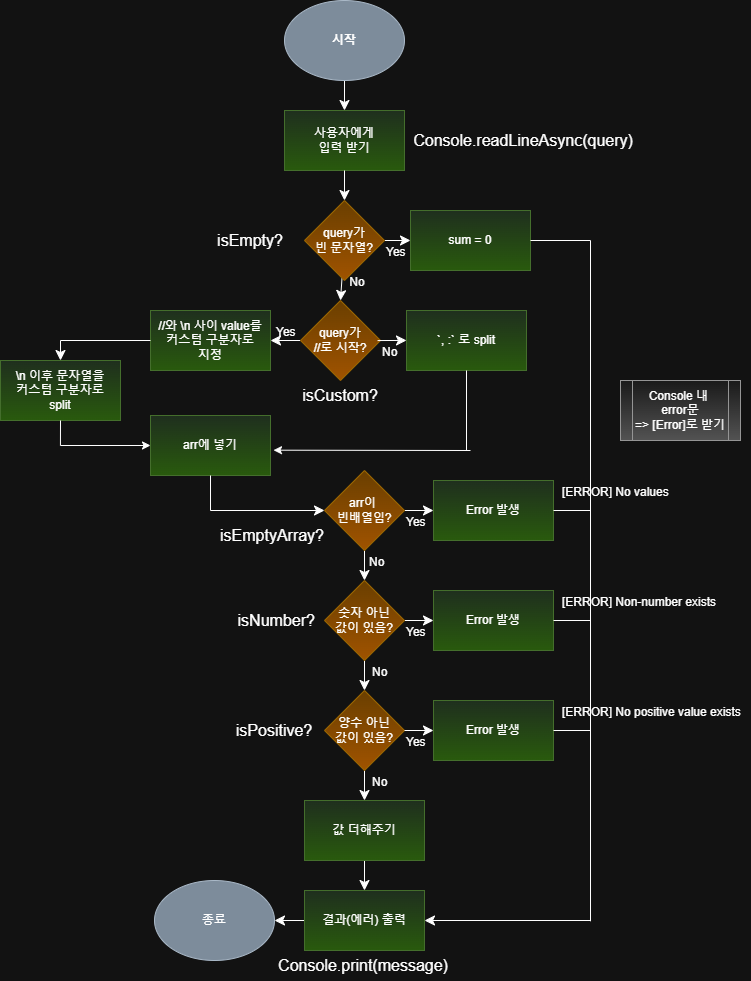

The diagram above was exported from draw.io. Its source (the exported page's mxGraphModel, read from the mxfile embedded in the PNG):
<mxGraphModel dx="1226" dy="661" grid="1" gridSize="10" guides="1" tooltips="1" connect="1" arrows="1" fold="1" page="1" pageScale="1" pageWidth="827" pageHeight="1169" math="0" shadow="0">
  <root>
    <mxCell id="0" />
    <mxCell id="1" parent="0" />
    <mxCell id="p06EXHmHRNm3eUDsMstn-3" style="edgeStyle=none;curved=1;rounded=0;orthogonalLoop=1;jettySize=auto;html=1;entryX=0.5;entryY=0;entryDx=0;entryDy=0;fontSize=12;startSize=8;endSize=8;" parent="1" source="p06EXHmHRNm3eUDsMstn-1" target="p06EXHmHRNm3eUDsMstn-10" edge="1">
      <mxGeometry relative="1" as="geometry">
        <mxPoint x="520.0000000000001" y="450" as="targetPoint" />
      </mxGeometry>
    </mxCell>
    <mxCell id="p06EXHmHRNm3eUDsMstn-1" value="&lt;b&gt;&lt;font style=&quot;color: light-dark(rgb(0, 0, 0), rgb(255, 255, 255));&quot;&gt;시작&lt;/font&gt;&lt;/b&gt;" style="ellipse;whiteSpace=wrap;html=1;fillColor=#647687;strokeColor=#314354;fontColor=#ffffff;" parent="1" vertex="1">
      <mxGeometry x="334" y="170" width="120" height="80" as="geometry" />
    </mxCell>
    <mxCell id="p06EXHmHRNm3eUDsMstn-10" value="사용자에게&lt;div&gt;입력 받기&lt;/div&gt;" style="rounded=0;whiteSpace=wrap;html=1;fillColor=#d5e8d4;strokeColor=#82b366;gradientColor=#97d077;" parent="1" vertex="1">
      <mxGeometry x="334" y="280" width="120" height="60" as="geometry" />
    </mxCell>
    <mxCell id="p06EXHmHRNm3eUDsMstn-11" value="Console.readLineAsync(query)" style="text;strokeColor=none;fillColor=none;html=1;align=center;verticalAlign=middle;whiteSpace=wrap;rounded=0;fontSize=16;" parent="1" vertex="1">
      <mxGeometry x="543" y="295" width="60" height="30" as="geometry" />
    </mxCell>
    <mxCell id="p06EXHmHRNm3eUDsMstn-15" value="" style="edgeStyle=none;curved=1;rounded=0;orthogonalLoop=1;jettySize=auto;html=1;fontSize=12;startSize=8;endSize=8;" parent="1" source="p06EXHmHRNm3eUDsMstn-13" target="p06EXHmHRNm3eUDsMstn-14" edge="1">
      <mxGeometry relative="1" as="geometry" />
    </mxCell>
    <mxCell id="p06EXHmHRNm3eUDsMstn-45" style="edgeStyle=none;curved=1;rounded=0;orthogonalLoop=1;jettySize=auto;html=1;entryX=0.5;entryY=0;entryDx=0;entryDy=0;fontSize=12;startSize=8;endSize=8;" parent="1" source="p06EXHmHRNm3eUDsMstn-13" target="p06EXHmHRNm3eUDsMstn-44" edge="1">
      <mxGeometry relative="1" as="geometry" />
    </mxCell>
    <mxCell id="p06EXHmHRNm3eUDsMstn-13" value="query가&lt;div&gt;빈 문자열?&lt;/div&gt;" style="rhombus;whiteSpace=wrap;html=1;fillColor=#ffcd28;gradientColor=#ffa500;strokeColor=#d79b00;" parent="1" vertex="1">
      <mxGeometry x="354" y="370" width="80" height="80" as="geometry" />
    </mxCell>
    <mxCell id="p06EXHmHRNm3eUDsMstn-14" value="sum = 0" style="whiteSpace=wrap;html=1;fillColor=#d5e8d4;gradientColor=#97d077;strokeColor=#82b366;" parent="1" vertex="1">
      <mxGeometry x="460" y="380" width="120" height="60" as="geometry" />
    </mxCell>
    <mxCell id="p06EXHmHRNm3eUDsMstn-24" value="//와 \n 사이 value를&lt;div&gt;커스텀 구분자로&lt;/div&gt;&lt;div&gt;지정&lt;/div&gt;" style="rounded=0;whiteSpace=wrap;html=1;fillColor=#d5e8d4;gradientColor=#97d077;strokeColor=#82b366;" parent="1" vertex="1">
      <mxGeometry x="200" y="480" width="120" height="60" as="geometry" />
    </mxCell>
    <mxCell id="p06EXHmHRNm3eUDsMstn-37" value="Console.print(message)" style="text;strokeColor=none;fillColor=none;html=1;align=center;verticalAlign=middle;whiteSpace=wrap;rounded=0;fontSize=16;" parent="1" vertex="1">
      <mxGeometry x="383" y="1120" width="60" height="30" as="geometry" />
    </mxCell>
    <mxCell id="p06EXHmHRNm3eUDsMstn-38" value="&lt;font style=&quot;color: light-dark(rgb(0, 0, 0), rgb(255, 255, 255));&quot;&gt;종료&lt;/font&gt;" style="ellipse;whiteSpace=wrap;html=1;fillColor=#647687;fontColor=#ffffff;strokeColor=#314354;" parent="1" vertex="1">
      <mxGeometry x="204" y="1050" width="120" height="80" as="geometry" />
    </mxCell>
    <mxCell id="p06EXHmHRNm3eUDsMstn-46" style="edgeStyle=none;curved=1;rounded=0;orthogonalLoop=1;jettySize=auto;html=1;fontSize=12;startSize=8;endSize=8;" parent="1" source="p06EXHmHRNm3eUDsMstn-44" edge="1">
      <mxGeometry relative="1" as="geometry">
        <mxPoint x="320" y="510" as="targetPoint" />
      </mxGeometry>
    </mxCell>
    <mxCell id="p06EXHmHRNm3eUDsMstn-44" value="&lt;div&gt;query가&lt;/div&gt;//로 시작?" style="rhombus;whiteSpace=wrap;html=1;fillColor=#ffcd28;gradientColor=#ffa500;strokeColor=#d79b00;" parent="1" vertex="1">
      <mxGeometry x="350" y="470" width="80" height="80" as="geometry" />
    </mxCell>
    <mxCell id="p06EXHmHRNm3eUDsMstn-47" value="&lt;font style=&quot;font-size: 12px;&quot;&gt;No&lt;/font&gt;" style="text;strokeColor=none;fillColor=none;html=1;align=center;verticalAlign=middle;whiteSpace=wrap;rounded=0;fontSize=16;" parent="1" vertex="1">
      <mxGeometry x="394" y="440" width="26" height="20" as="geometry" />
    </mxCell>
    <mxCell id="p06EXHmHRNm3eUDsMstn-48" value="&lt;font style=&quot;font-size: 12px;&quot;&gt;Yes&lt;/font&gt;" style="text;strokeColor=none;fillColor=none;html=1;align=left;verticalAlign=middle;whiteSpace=wrap;rounded=0;fontSize=16;" parent="1" vertex="1">
      <mxGeometry x="434" y="410" width="26" height="20" as="geometry" />
    </mxCell>
    <mxCell id="p06EXHmHRNm3eUDsMstn-51" value="\n 이후 문자열을&lt;div&gt;커스텀 구분자로&lt;/div&gt;&lt;div&gt;split&lt;/div&gt;" style="rounded=0;whiteSpace=wrap;html=1;fillColor=#d5e8d4;gradientColor=#97d077;strokeColor=#82b366;" parent="1" vertex="1">
      <mxGeometry x="50" y="530" width="120" height="60" as="geometry" />
    </mxCell>
    <mxCell id="p06EXHmHRNm3eUDsMstn-53" value="`, :` 로 split" style="rounded=0;whiteSpace=wrap;html=1;fillColor=#d5e8d4;gradientColor=#97d077;strokeColor=#82b366;" parent="1" vertex="1">
      <mxGeometry x="456" y="480" width="120" height="60" as="geometry" />
    </mxCell>
    <mxCell id="p06EXHmHRNm3eUDsMstn-54" style="edgeStyle=none;curved=1;rounded=0;orthogonalLoop=1;jettySize=auto;html=1;entryX=0.023;entryY=0.495;entryDx=0;entryDy=0;entryPerimeter=0;fontSize=12;startSize=8;endSize=8;" parent="1" edge="1">
      <mxGeometry relative="1" as="geometry">
        <mxPoint x="427.0662380538663" y="510.0562380538662" as="sourcePoint" />
        <mxPoint x="456" y="509.93000000000006" as="targetPoint" />
      </mxGeometry>
    </mxCell>
    <mxCell id="p06EXHmHRNm3eUDsMstn-55" value="&lt;font style=&quot;font-size: 12px;&quot;&gt;Yes&lt;/font&gt;" style="text;strokeColor=none;fillColor=none;html=1;align=left;verticalAlign=middle;whiteSpace=wrap;rounded=0;fontSize=16;" parent="1" vertex="1">
      <mxGeometry x="324" y="490" width="26" height="20" as="geometry" />
    </mxCell>
    <mxCell id="p06EXHmHRNm3eUDsMstn-56" value="&lt;font style=&quot;font-size: 12px;&quot;&gt;No&lt;/font&gt;" style="text;strokeColor=none;fillColor=none;html=1;align=left;verticalAlign=middle;whiteSpace=wrap;rounded=0;fontSize=16;" parent="1" vertex="1">
      <mxGeometry x="430" y="510" width="26" height="20" as="geometry" />
    </mxCell>
    <mxCell id="p06EXHmHRNm3eUDsMstn-57" value="arr에 넣기" style="rounded=0;whiteSpace=wrap;html=1;fillColor=#d5e8d4;gradientColor=#97d077;strokeColor=#82b366;" parent="1" vertex="1">
      <mxGeometry x="200" y="585" width="120" height="60" as="geometry" />
    </mxCell>
    <mxCell id="p06EXHmHRNm3eUDsMstn-69" style="edgeStyle=none;curved=1;rounded=0;orthogonalLoop=1;jettySize=auto;html=1;entryX=0;entryY=0.5;entryDx=0;entryDy=0;fontSize=12;startSize=8;endSize=8;" parent="1" source="p06EXHmHRNm3eUDsMstn-67" target="p06EXHmHRNm3eUDsMstn-68" edge="1">
      <mxGeometry relative="1" as="geometry" />
    </mxCell>
    <mxCell id="p06EXHmHRNm3eUDsMstn-73" style="edgeStyle=none;curved=1;rounded=0;orthogonalLoop=1;jettySize=auto;html=1;entryX=0.5;entryY=0;entryDx=0;entryDy=0;fontSize=12;startSize=8;endSize=8;" parent="1" source="p06EXHmHRNm3eUDsMstn-67" edge="1">
      <mxGeometry relative="1" as="geometry">
        <mxPoint x="414" y="860" as="targetPoint" />
      </mxGeometry>
    </mxCell>
    <mxCell id="p06EXHmHRNm3eUDsMstn-67" value="숫자 아닌&lt;div&gt;값이 있음?&lt;/div&gt;" style="rhombus;whiteSpace=wrap;html=1;fillColor=#ffcd28;gradientColor=#ffa500;strokeColor=#d79b00;" parent="1" vertex="1">
      <mxGeometry x="374" y="750" width="80" height="80" as="geometry" />
    </mxCell>
    <mxCell id="p06EXHmHRNm3eUDsMstn-68" value="Error 발생" style="rounded=0;whiteSpace=wrap;html=1;fillColor=#d5e8d4;gradientColor=#97d077;strokeColor=#82b366;" parent="1" vertex="1">
      <mxGeometry x="483" y="760" width="120" height="60" as="geometry" />
    </mxCell>
    <mxCell id="p06EXHmHRNm3eUDsMstn-70" value="&lt;font style=&quot;font-size: 12px;&quot;&gt;Yes&lt;/font&gt;" style="text;strokeColor=none;fillColor=none;html=1;align=left;verticalAlign=middle;whiteSpace=wrap;rounded=0;fontSize=16;" parent="1" vertex="1">
      <mxGeometry x="454" y="790" width="26" height="20" as="geometry" />
    </mxCell>
    <mxCell id="p06EXHmHRNm3eUDsMstn-71" value="&lt;span style=&quot;background-color: transparent; color: light-dark(rgb(0, 0, 0), rgb(255, 255, 255));&quot;&gt;&amp;nbsp;&lt;/span&gt;&lt;span style=&quot;background-color: transparent; color: light-dark(rgb(0, 0, 0), rgb(255, 255, 255));&quot;&gt;isNumber?&lt;/span&gt;" style="text;strokeColor=none;fillColor=none;html=1;align=center;verticalAlign=middle;whiteSpace=wrap;rounded=0;fontSize=16;" parent="1" vertex="1">
      <mxGeometry x="274" y="775" width="100" height="30" as="geometry" />
    </mxCell>
    <mxCell id="p06EXHmHRNm3eUDsMstn-80" style="edgeStyle=none;curved=1;rounded=0;orthogonalLoop=1;jettySize=auto;html=1;entryX=0.5;entryY=0;entryDx=0;entryDy=0;fontSize=12;startSize=8;endSize=8;" parent="1" source="p06EXHmHRNm3eUDsMstn-74" target="p06EXHmHRNm3eUDsMstn-79" edge="1">
      <mxGeometry relative="1" as="geometry" />
    </mxCell>
    <mxCell id="p06EXHmHRNm3eUDsMstn-74" value="양수 아닌&lt;div&gt;값이 있음?&lt;/div&gt;" style="rhombus;whiteSpace=wrap;html=1;fillColor=#ffcd28;gradientColor=#ffa500;strokeColor=#d79b00;" parent="1" vertex="1">
      <mxGeometry x="374" y="860" width="80" height="80" as="geometry" />
    </mxCell>
    <mxCell id="p06EXHmHRNm3eUDsMstn-75" style="edgeStyle=none;curved=1;rounded=0;orthogonalLoop=1;jettySize=auto;html=1;entryX=0;entryY=0.5;entryDx=0;entryDy=0;fontSize=12;startSize=8;endSize=8;" parent="1" target="p06EXHmHRNm3eUDsMstn-76" edge="1">
      <mxGeometry relative="1" as="geometry">
        <mxPoint x="454" y="900" as="sourcePoint" />
      </mxGeometry>
    </mxCell>
    <mxCell id="p06EXHmHRNm3eUDsMstn-76" value="Error 발생" style="rounded=0;whiteSpace=wrap;html=1;fillColor=#d5e8d4;gradientColor=#97d077;strokeColor=#82b366;" parent="1" vertex="1">
      <mxGeometry x="483" y="870" width="120" height="60" as="geometry" />
    </mxCell>
    <mxCell id="p06EXHmHRNm3eUDsMstn-77" value="&lt;font style=&quot;font-size: 12px;&quot;&gt;Yes&lt;/font&gt;" style="text;strokeColor=none;fillColor=none;html=1;align=left;verticalAlign=middle;whiteSpace=wrap;rounded=0;fontSize=16;" parent="1" vertex="1">
      <mxGeometry x="454" y="900" width="26" height="20" as="geometry" />
    </mxCell>
    <mxCell id="p06EXHmHRNm3eUDsMstn-78" value="&lt;div&gt;&lt;span style=&quot;background-color: transparent; color: light-dark(rgb(0, 0, 0), rgb(255, 255, 255));&quot;&gt;isPositive?&lt;/span&gt;&lt;/div&gt;" style="text;strokeColor=none;fillColor=none;html=1;align=center;verticalAlign=middle;whiteSpace=wrap;rounded=0;fontSize=16;" parent="1" vertex="1">
      <mxGeometry x="274" y="885" width="100" height="30" as="geometry" />
    </mxCell>
    <mxCell id="p06EXHmHRNm3eUDsMstn-87" style="edgeStyle=none;curved=1;rounded=0;orthogonalLoop=1;jettySize=auto;html=1;entryX=0.5;entryY=0;entryDx=0;entryDy=0;fontSize=12;startSize=8;endSize=8;" parent="1" source="p06EXHmHRNm3eUDsMstn-79" target="p06EXHmHRNm3eUDsMstn-85" edge="1">
      <mxGeometry relative="1" as="geometry" />
    </mxCell>
    <mxCell id="p06EXHmHRNm3eUDsMstn-79" value="값 더해주기" style="rounded=0;whiteSpace=wrap;html=1;fillColor=#d5e8d4;gradientColor=#97d077;strokeColor=#82b366;" parent="1" vertex="1">
      <mxGeometry x="354" y="970" width="120" height="60" as="geometry" />
    </mxCell>
    <mxCell id="p06EXHmHRNm3eUDsMstn-83" value="&lt;font style=&quot;font-size: 12px;&quot;&gt;No&lt;/font&gt;" style="text;strokeColor=none;fillColor=none;html=1;align=left;verticalAlign=middle;whiteSpace=wrap;rounded=0;fontSize=16;" parent="1" vertex="1">
      <mxGeometry x="420" y="830" width="26" height="20" as="geometry" />
    </mxCell>
    <mxCell id="p06EXHmHRNm3eUDsMstn-84" value="&lt;font style=&quot;font-size: 12px;&quot;&gt;No&lt;/font&gt;" style="text;strokeColor=none;fillColor=none;html=1;align=left;verticalAlign=middle;whiteSpace=wrap;rounded=0;fontSize=16;" parent="1" vertex="1">
      <mxGeometry x="420" y="940" width="26" height="20" as="geometry" />
    </mxCell>
    <mxCell id="p06EXHmHRNm3eUDsMstn-86" style="edgeStyle=none;curved=1;rounded=0;orthogonalLoop=1;jettySize=auto;html=1;entryX=1;entryY=0.5;entryDx=0;entryDy=0;fontSize=12;startSize=8;endSize=8;" parent="1" source="p06EXHmHRNm3eUDsMstn-85" target="p06EXHmHRNm3eUDsMstn-38" edge="1">
      <mxGeometry relative="1" as="geometry" />
    </mxCell>
    <mxCell id="p06EXHmHRNm3eUDsMstn-85" value="결과(에러) 출력" style="rounded=0;whiteSpace=wrap;html=1;fillColor=#d5e8d4;gradientColor=#97d077;strokeColor=#82b366;" parent="1" vertex="1">
      <mxGeometry x="354" y="1060" width="120" height="60" as="geometry" />
    </mxCell>
    <mxCell id="p06EXHmHRNm3eUDsMstn-88" value="" style="endArrow=none;html=1;rounded=0;fontSize=12;startSize=8;endSize=8;curved=1;" parent="1" edge="1">
      <mxGeometry width="50" height="50" relative="1" as="geometry">
        <mxPoint x="603" y="790" as="sourcePoint" />
        <mxPoint x="640" y="790" as="targetPoint" />
      </mxGeometry>
    </mxCell>
    <mxCell id="p06EXHmHRNm3eUDsMstn-89" value="" style="endArrow=none;html=1;rounded=0;fontSize=12;startSize=8;endSize=8;curved=1;" parent="1" edge="1">
      <mxGeometry width="50" height="50" relative="1" as="geometry">
        <mxPoint x="603" y="900" as="sourcePoint" />
        <mxPoint x="640" y="900" as="targetPoint" />
      </mxGeometry>
    </mxCell>
    <mxCell id="p06EXHmHRNm3eUDsMstn-90" value="" style="endArrow=none;html=1;rounded=0;fontSize=12;startSize=8;endSize=8;curved=1;" parent="1" edge="1">
      <mxGeometry width="50" height="50" relative="1" as="geometry">
        <mxPoint x="640" y="410" as="sourcePoint" />
        <mxPoint x="640" y="1090.8" as="targetPoint" />
      </mxGeometry>
    </mxCell>
    <mxCell id="p06EXHmHRNm3eUDsMstn-91" value="" style="endArrow=classic;html=1;rounded=0;fontSize=12;startSize=8;endSize=8;curved=1;entryX=1;entryY=0.5;entryDx=0;entryDy=0;" parent="1" target="p06EXHmHRNm3eUDsMstn-85" edge="1">
      <mxGeometry width="50" height="50" relative="1" as="geometry">
        <mxPoint x="640" y="1090" as="sourcePoint" />
        <mxPoint x="550" y="970" as="targetPoint" />
      </mxGeometry>
    </mxCell>
    <mxCell id="p06EXHmHRNm3eUDsMstn-94" style="edgeStyle=none;curved=1;rounded=0;orthogonalLoop=1;jettySize=auto;html=1;entryX=0.5;entryY=0;entryDx=0;entryDy=0;fontSize=12;startSize=8;endSize=8;" parent="1" source="p06EXHmHRNm3eUDsMstn-10" edge="1">
      <mxGeometry relative="1" as="geometry">
        <mxPoint x="394" y="370" as="targetPoint" />
      </mxGeometry>
    </mxCell>
    <mxCell id="p06EXHmHRNm3eUDsMstn-104" value="&lt;font style=&quot;font-size: 12px;&quot;&gt;[ERROR] Non-number exists&lt;/font&gt;" style="text;strokeColor=none;fillColor=none;html=1;align=left;verticalAlign=middle;whiteSpace=wrap;rounded=0;fontSize=16;" parent="1" vertex="1">
      <mxGeometry x="610" y="760" width="160" height="20" as="geometry" />
    </mxCell>
    <mxCell id="p06EXHmHRNm3eUDsMstn-105" value="&lt;font style=&quot;font-size: 12px;&quot;&gt;[ERROR] No positive value exists&lt;/font&gt;" style="text;strokeColor=none;fillColor=none;html=1;align=left;verticalAlign=middle;whiteSpace=wrap;rounded=0;fontSize=16;" parent="1" vertex="1">
      <mxGeometry x="610" y="870" width="190" height="20" as="geometry" />
    </mxCell>
    <mxCell id="p06EXHmHRNm3eUDsMstn-107" value="Console 내&amp;nbsp;&lt;div&gt;error문&lt;div&gt;=&amp;gt; [Error]로 받기&lt;/div&gt;&lt;/div&gt;" style="shape=process;whiteSpace=wrap;html=1;backgroundOutline=1;fillColor=#f5f5f5;gradientColor=#b3b3b3;strokeColor=#666666;" parent="1" vertex="1">
      <mxGeometry x="670" y="550" width="120" height="60" as="geometry" />
    </mxCell>
    <mxCell id="p06EXHmHRNm3eUDsMstn-110" style="edgeStyle=none;curved=1;rounded=0;orthogonalLoop=1;jettySize=auto;html=1;entryX=-0.001;entryY=0.483;entryDx=0;entryDy=0;entryPerimeter=0;fontSize=12;startSize=8;endSize=8;" parent="1" source="p06EXHmHRNm3eUDsMstn-24" target="p06EXHmHRNm3eUDsMstn-24" edge="1">
      <mxGeometry relative="1" as="geometry" />
    </mxCell>
    <mxCell id="p06EXHmHRNm3eUDsMstn-117" style="edgeStyle=none;curved=1;rounded=0;orthogonalLoop=1;jettySize=auto;html=1;entryX=0.5;entryY=0;entryDx=0;entryDy=0;fontSize=12;startSize=8;endSize=8;" parent="1" source="p06EXHmHRNm3eUDsMstn-111" target="p06EXHmHRNm3eUDsMstn-67" edge="1">
      <mxGeometry relative="1" as="geometry" />
    </mxCell>
    <mxCell id="p06EXHmHRNm3eUDsMstn-121" style="edgeStyle=none;curved=1;rounded=0;orthogonalLoop=1;jettySize=auto;html=1;entryX=0;entryY=0.5;entryDx=0;entryDy=0;fontSize=12;startSize=8;endSize=8;" parent="1" source="p06EXHmHRNm3eUDsMstn-111" target="p06EXHmHRNm3eUDsMstn-120" edge="1">
      <mxGeometry relative="1" as="geometry" />
    </mxCell>
    <mxCell id="p06EXHmHRNm3eUDsMstn-111" value="arr이&amp;nbsp;&lt;div&gt;빈배열임?&lt;/div&gt;" style="rhombus;whiteSpace=wrap;html=1;fillColor=#ffcd28;gradientColor=#ffa500;strokeColor=#d79b00;" parent="1" vertex="1">
      <mxGeometry x="374" y="640" width="80" height="80" as="geometry" />
    </mxCell>
    <mxCell id="p06EXHmHRNm3eUDsMstn-112" style="edgeStyle=none;curved=1;rounded=0;orthogonalLoop=1;jettySize=auto;html=1;entryX=0.5;entryY=0;entryDx=0;entryDy=0;fontSize=12;startSize=8;endSize=8;" parent="1" target="p06EXHmHRNm3eUDsMstn-51" edge="1">
      <mxGeometry relative="1" as="geometry">
        <mxPoint x="110" y="510" as="sourcePoint" />
      </mxGeometry>
    </mxCell>
    <mxCell id="p06EXHmHRNm3eUDsMstn-116" value="" style="endArrow=none;html=1;rounded=0;fontSize=12;startSize=8;endSize=8;curved=1;entryX=0.5;entryY=1;entryDx=0;entryDy=0;" parent="1" target="p06EXHmHRNm3eUDsMstn-53" edge="1">
      <mxGeometry width="50" height="50" relative="1" as="geometry">
        <mxPoint x="516" y="620" as="sourcePoint" />
        <mxPoint x="440" y="560" as="targetPoint" />
      </mxGeometry>
    </mxCell>
    <mxCell id="p06EXHmHRNm3eUDsMstn-118" value="" style="endArrow=none;html=1;rounded=0;fontSize=12;startSize=8;endSize=8;curved=1;entryX=0.5;entryY=1;entryDx=0;entryDy=0;" parent="1" target="p06EXHmHRNm3eUDsMstn-57" edge="1">
      <mxGeometry width="50" height="50" relative="1" as="geometry">
        <mxPoint x="260" y="680" as="sourcePoint" />
        <mxPoint x="360" y="660" as="targetPoint" />
      </mxGeometry>
    </mxCell>
    <mxCell id="p06EXHmHRNm3eUDsMstn-119" value="" style="endArrow=classic;html=1;rounded=0;fontSize=12;startSize=8;endSize=8;curved=1;entryX=0;entryY=0.5;entryDx=0;entryDy=0;" parent="1" target="p06EXHmHRNm3eUDsMstn-111" edge="1">
      <mxGeometry width="50" height="50" relative="1" as="geometry">
        <mxPoint x="260" y="680" as="sourcePoint" />
        <mxPoint x="340" y="660" as="targetPoint" />
      </mxGeometry>
    </mxCell>
    <mxCell id="p06EXHmHRNm3eUDsMstn-120" value="Error 발생" style="rounded=0;whiteSpace=wrap;html=1;fillColor=#d5e8d4;gradientColor=#97d077;strokeColor=#82b366;" parent="1" vertex="1">
      <mxGeometry x="483" y="650" width="120" height="60" as="geometry" />
    </mxCell>
    <mxCell id="p06EXHmHRNm3eUDsMstn-122" value="&lt;font style=&quot;font-size: 12px;&quot;&gt;Yes&lt;/font&gt;" style="text;strokeColor=none;fillColor=none;html=1;align=left;verticalAlign=middle;whiteSpace=wrap;rounded=0;fontSize=16;" parent="1" vertex="1">
      <mxGeometry x="454" y="680" width="26" height="20" as="geometry" />
    </mxCell>
    <mxCell id="p06EXHmHRNm3eUDsMstn-123" value="&lt;font style=&quot;font-size: 12px;&quot;&gt;No&lt;/font&gt;" style="text;strokeColor=none;fillColor=none;html=1;align=left;verticalAlign=middle;whiteSpace=wrap;rounded=0;fontSize=16;" parent="1" vertex="1">
      <mxGeometry x="417" y="720" width="26" height="20" as="geometry" />
    </mxCell>
    <mxCell id="p06EXHmHRNm3eUDsMstn-124" value="&lt;font style=&quot;font-size: 12px;&quot;&gt;[ERROR] No values&lt;/font&gt;" style="text;strokeColor=none;fillColor=none;html=1;align=left;verticalAlign=middle;whiteSpace=wrap;rounded=0;fontSize=16;" parent="1" vertex="1">
      <mxGeometry x="610" y="650" width="160" height="20" as="geometry" />
    </mxCell>
    <mxCell id="p06EXHmHRNm3eUDsMstn-127" value="" style="endArrow=none;html=1;rounded=0;fontSize=12;startSize=8;endSize=8;curved=1;exitX=1;exitY=0.5;exitDx=0;exitDy=0;" parent="1" source="p06EXHmHRNm3eUDsMstn-14" edge="1">
      <mxGeometry width="50" height="50" relative="1" as="geometry">
        <mxPoint x="590" y="500" as="sourcePoint" />
        <mxPoint x="640" y="410" as="targetPoint" />
      </mxGeometry>
    </mxCell>
    <mxCell id="0YZL2BsbagiDU-T_ZNXg-2" value="" style="endArrow=none;html=1;rounded=0;" parent="1" edge="1">
      <mxGeometry width="50" height="50" relative="1" as="geometry">
        <mxPoint x="199.999951171875" y="510" as="sourcePoint" />
        <mxPoint x="110" y="510" as="targetPoint" />
      </mxGeometry>
    </mxCell>
    <mxCell id="0YZL2BsbagiDU-T_ZNXg-3" value="" style="endArrow=classic;html=1;rounded=0;entryX=0;entryY=0.5;entryDx=0;entryDy=0;" parent="1" target="p06EXHmHRNm3eUDsMstn-57" edge="1">
      <mxGeometry width="50" height="50" relative="1" as="geometry">
        <mxPoint x="110" y="615" as="sourcePoint" />
        <mxPoint x="160" y="570" as="targetPoint" />
      </mxGeometry>
    </mxCell>
    <mxCell id="0YZL2BsbagiDU-T_ZNXg-4" value="" style="endArrow=none;html=1;rounded=0;" parent="1" edge="1">
      <mxGeometry width="50" height="50" relative="1" as="geometry">
        <mxPoint x="109.94" y="615" as="sourcePoint" />
        <mxPoint x="110" y="590" as="targetPoint" />
      </mxGeometry>
    </mxCell>
    <mxCell id="0YZL2BsbagiDU-T_ZNXg-5" value="" style="endArrow=classic;html=1;rounded=0;entryX=1.025;entryY=0.578;entryDx=0;entryDy=0;entryPerimeter=0;" parent="1" target="p06EXHmHRNm3eUDsMstn-57" edge="1">
      <mxGeometry width="50" height="50" relative="1" as="geometry">
        <mxPoint x="520" y="620" as="sourcePoint" />
        <mxPoint x="420" y="540" as="targetPoint" />
      </mxGeometry>
    </mxCell>
    <mxCell id="0YZL2BsbagiDU-T_ZNXg-6" value="isEmptyArray?" style="text;strokeColor=none;fillColor=none;html=1;align=center;verticalAlign=middle;whiteSpace=wrap;rounded=0;fontSize=16;" parent="1" vertex="1">
      <mxGeometry x="272" y="690" width="100" height="30" as="geometry" />
    </mxCell>
    <mxCell id="0YZL2BsbagiDU-T_ZNXg-8" value="isEmpty?" style="text;strokeColor=none;fillColor=none;html=1;align=center;verticalAlign=middle;whiteSpace=wrap;rounded=0;fontSize=16;" parent="1" vertex="1">
      <mxGeometry x="250" y="395" width="100" height="30" as="geometry" />
    </mxCell>
    <mxCell id="0YZL2BsbagiDU-T_ZNXg-10" value="isCustom?" style="text;strokeColor=none;fillColor=none;html=1;align=center;verticalAlign=middle;whiteSpace=wrap;rounded=0;fontSize=16;" parent="1" vertex="1">
      <mxGeometry x="340" y="550" width="100" height="30" as="geometry" />
    </mxCell>
    <mxCell id="0YZL2BsbagiDU-T_ZNXg-11" value="" style="endArrow=none;html=1;rounded=0;exitX=1;exitY=0.5;exitDx=0;exitDy=0;" parent="1" source="p06EXHmHRNm3eUDsMstn-120" edge="1">
      <mxGeometry width="50" height="50" relative="1" as="geometry">
        <mxPoint x="570" y="700" as="sourcePoint" />
        <mxPoint x="640" y="680" as="targetPoint" />
      </mxGeometry>
    </mxCell>
  </root>
</mxGraphModel>